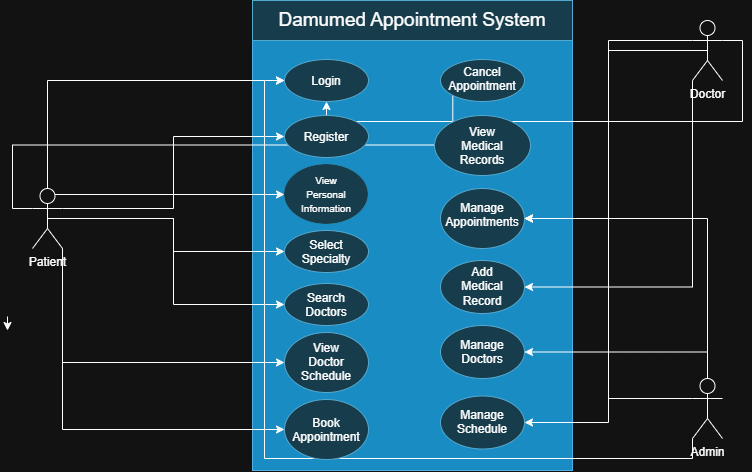

The diagram above was exported from draw.io. Its source (the exported page's mxGraphModel, read from the mxfile embedded in the PNG):
<mxGraphModel dx="1426" dy="829" grid="1" gridSize="12" guides="1" tooltips="1" connect="1" arrows="1" fold="1" page="1" pageScale="1" pageWidth="827" pageHeight="1169" math="0" shadow="0">
  <root>
    <mxCell id="0" />
    <mxCell id="1" parent="0" />
    <mxCell id="UvH5J4tfpyx-YBp56IKK-1" edge="1" parent="1" style="edgeStyle=orthogonalEdgeStyle;rounded=0;orthogonalLoop=1;jettySize=auto;html=1;defaultLabelBackgroundColor=page;" value="">
      <mxGeometry relative="1" as="geometry">
        <mxPoint x="35" y="356" as="sourcePoint" />
        <mxPoint x="35" y="369.9999999999999" as="targetPoint" />
      </mxGeometry>
    </mxCell>
    <mxCell id="_NhIpxopKjwttPrgqEQz-9" parent="1" style="rounded=0;whiteSpace=wrap;html=1;fillColor=#1ba1e2;fontColor=#ffffff;strokeColor=#006EAF;" value="" vertex="1">
      <mxGeometry height="440" width="320" x="280" y="70" as="geometry" />
    </mxCell>
    <mxCell id="_NhIpxopKjwttPrgqEQz-27" edge="1" parent="1" source="_NhIpxopKjwttPrgqEQz-1" style="edgeStyle=orthogonalEdgeStyle;rounded=0;orthogonalLoop=1;jettySize=auto;html=1;exitX=0.5;exitY=0;exitDx=0;exitDy=0;exitPerimeter=0;entryX=0;entryY=0.5;entryDx=0;entryDy=0;defaultLabelBackgroundColor=page;" target="_NhIpxopKjwttPrgqEQz-10">
      <mxGeometry relative="1" as="geometry" />
    </mxCell>
    <mxCell id="_NhIpxopKjwttPrgqEQz-28" edge="1" parent="1" source="_NhIpxopKjwttPrgqEQz-1" style="edgeStyle=orthogonalEdgeStyle;rounded=0;orthogonalLoop=1;jettySize=auto;html=1;exitX=0.75;exitY=0.1;exitDx=0;exitDy=0;exitPerimeter=0;entryX=0;entryY=0.5;entryDx=0;entryDy=0;defaultLabelBackgroundColor=page;" target="_NhIpxopKjwttPrgqEQz-11">
      <mxGeometry relative="1" as="geometry" />
    </mxCell>
    <mxCell id="_NhIpxopKjwttPrgqEQz-30" edge="1" parent="1" source="_NhIpxopKjwttPrgqEQz-1" style="edgeStyle=orthogonalEdgeStyle;rounded=0;orthogonalLoop=1;jettySize=auto;html=1;exitX=1;exitY=0.3333333333333333;exitDx=0;exitDy=0;exitPerimeter=0;entryX=0;entryY=0.5;entryDx=0;entryDy=0;defaultLabelBackgroundColor=page;strokeColor=light-dark(#000000,#FFFFFF);" target="_NhIpxopKjwttPrgqEQz-12">
      <mxGeometry relative="1" as="geometry" />
    </mxCell>
    <mxCell id="_NhIpxopKjwttPrgqEQz-31" edge="1" parent="1" source="_NhIpxopKjwttPrgqEQz-1" style="edgeStyle=orthogonalEdgeStyle;rounded=0;orthogonalLoop=1;jettySize=auto;html=1;exitX=0.5;exitY=0.5;exitDx=0;exitDy=0;exitPerimeter=0;entryX=0;entryY=0.5;entryDx=0;entryDy=0;defaultLabelBackgroundColor=page;" target="_NhIpxopKjwttPrgqEQz-13">
      <mxGeometry relative="1" as="geometry" />
    </mxCell>
    <mxCell id="_NhIpxopKjwttPrgqEQz-32" edge="1" parent="1" source="_NhIpxopKjwttPrgqEQz-1" style="edgeStyle=orthogonalEdgeStyle;rounded=0;orthogonalLoop=1;jettySize=auto;html=1;exitX=0.5;exitY=0.5;exitDx=0;exitDy=0;exitPerimeter=0;entryX=0;entryY=0.5;entryDx=0;entryDy=0;defaultLabelBackgroundColor=page;" target="_NhIpxopKjwttPrgqEQz-14">
      <mxGeometry relative="1" as="geometry" />
    </mxCell>
    <mxCell id="_NhIpxopKjwttPrgqEQz-33" edge="1" parent="1" source="_NhIpxopKjwttPrgqEQz-1" style="edgeStyle=orthogonalEdgeStyle;rounded=0;orthogonalLoop=1;jettySize=auto;html=1;exitX=1;exitY=1;exitDx=0;exitDy=0;exitPerimeter=0;entryX=0;entryY=0.5;entryDx=0;entryDy=0;defaultLabelBackgroundColor=page;" target="_NhIpxopKjwttPrgqEQz-15">
      <mxGeometry relative="1" as="geometry" />
    </mxCell>
    <mxCell id="_NhIpxopKjwttPrgqEQz-34" edge="1" parent="1" source="_NhIpxopKjwttPrgqEQz-1" style="edgeStyle=orthogonalEdgeStyle;rounded=0;orthogonalLoop=1;jettySize=auto;html=1;exitX=1;exitY=1;exitDx=0;exitDy=0;exitPerimeter=0;entryX=0;entryY=0.5;entryDx=0;entryDy=0;defaultLabelBackgroundColor=page;" target="_NhIpxopKjwttPrgqEQz-16">
      <mxGeometry relative="1" as="geometry" />
    </mxCell>
    <mxCell id="_NhIpxopKjwttPrgqEQz-49" edge="1" parent="1" source="_NhIpxopKjwttPrgqEQz-1" style="edgeStyle=orthogonalEdgeStyle;rounded=0;orthogonalLoop=1;jettySize=auto;html=1;exitX=0;exitY=0.3333333333333333;exitDx=0;exitDy=0;exitPerimeter=0;entryX=0;entryY=0;entryDx=0;entryDy=0;defaultLabelBackgroundColor=page;" target="_NhIpxopKjwttPrgqEQz-18">
      <mxGeometry relative="1" as="geometry" />
    </mxCell>
    <mxCell id="_NhIpxopKjwttPrgqEQz-1" parent="1" style="shape=umlActor;verticalLabelPosition=bottom;verticalAlign=top;html=1;labelPerimeter=1;" value="Patient&lt;div&gt;&lt;br&gt;&lt;/div&gt;" vertex="1">
      <mxGeometry height="60" width="30" x="60" y="228" as="geometry" />
    </mxCell>
    <mxCell id="_NhIpxopKjwttPrgqEQz-41" edge="1" parent="1" source="_NhIpxopKjwttPrgqEQz-2" style="edgeStyle=orthogonalEdgeStyle;rounded=0;orthogonalLoop=1;jettySize=auto;html=1;exitX=0;exitY=0.3333333333333333;exitDx=0;exitDy=0;exitPerimeter=0;entryX=1;entryY=0.5;entryDx=0;entryDy=0;defaultLabelBackgroundColor=page;" target="_NhIpxopKjwttPrgqEQz-21">
      <mxGeometry relative="1" as="geometry" />
    </mxCell>
    <mxCell id="_NhIpxopKjwttPrgqEQz-44" edge="1" parent="1" source="_NhIpxopKjwttPrgqEQz-2" style="edgeStyle=orthogonalEdgeStyle;rounded=0;orthogonalLoop=1;jettySize=auto;html=1;exitX=0.5;exitY=0;exitDx=0;exitDy=0;exitPerimeter=0;entryX=1;entryY=0.5;entryDx=0;entryDy=0;defaultLabelBackgroundColor=page;" target="_NhIpxopKjwttPrgqEQz-21">
      <mxGeometry relative="1" as="geometry" />
    </mxCell>
    <mxCell id="_NhIpxopKjwttPrgqEQz-45" edge="1" parent="1" source="_NhIpxopKjwttPrgqEQz-2" style="edgeStyle=orthogonalEdgeStyle;rounded=0;orthogonalLoop=1;jettySize=auto;html=1;exitX=0.5;exitY=0;exitDx=0;exitDy=0;exitPerimeter=0;defaultLabelBackgroundColor=page;" target="_NhIpxopKjwttPrgqEQz-23">
      <mxGeometry relative="1" as="geometry" />
    </mxCell>
    <mxCell id="_NhIpxopKjwttPrgqEQz-47" edge="1" parent="1" source="_NhIpxopKjwttPrgqEQz-2" style="edgeStyle=orthogonalEdgeStyle;rounded=0;orthogonalLoop=1;jettySize=auto;html=1;exitX=0;exitY=1;exitDx=0;exitDy=0;exitPerimeter=0;entryX=0;entryY=0.5;entryDx=0;entryDy=0;defaultLabelBackgroundColor=page;" target="_NhIpxopKjwttPrgqEQz-10">
      <mxGeometry relative="1" as="geometry" />
    </mxCell>
    <mxCell id="_NhIpxopKjwttPrgqEQz-2" parent="1" style="shape=umlActor;verticalLabelPosition=bottom;verticalAlign=top;html=1;labelPerimeter=1;" value="Admin" vertex="1">
      <mxGeometry height="60" width="30" x="720" y="418" as="geometry" />
    </mxCell>
    <mxCell id="_NhIpxopKjwttPrgqEQz-40" edge="1" parent="1" source="_NhIpxopKjwttPrgqEQz-3" style="edgeStyle=orthogonalEdgeStyle;rounded=0;orthogonalLoop=1;jettySize=auto;html=1;exitX=0;exitY=0.3333333333333333;exitDx=0;exitDy=0;exitPerimeter=0;entryX=1;entryY=0.5;entryDx=0;entryDy=0;defaultLabelBackgroundColor=page;" target="_NhIpxopKjwttPrgqEQz-21">
      <mxGeometry relative="1" as="geometry" />
    </mxCell>
    <mxCell id="_NhIpxopKjwttPrgqEQz-42" edge="1" parent="1" source="_NhIpxopKjwttPrgqEQz-3" style="edgeStyle=orthogonalEdgeStyle;rounded=0;orthogonalLoop=1;jettySize=auto;html=1;exitX=0;exitY=1;exitDx=0;exitDy=0;exitPerimeter=0;entryX=1;entryY=0.5;entryDx=0;entryDy=0;defaultLabelBackgroundColor=page;" target="_NhIpxopKjwttPrgqEQz-22">
      <mxGeometry relative="1" as="geometry" />
    </mxCell>
    <mxCell id="_NhIpxopKjwttPrgqEQz-43" edge="1" parent="1" source="_NhIpxopKjwttPrgqEQz-3" style="edgeStyle=orthogonalEdgeStyle;rounded=0;orthogonalLoop=1;jettySize=auto;html=1;exitX=0.5;exitY=0.5;exitDx=0;exitDy=0;exitPerimeter=0;entryX=1;entryY=0.5;entryDx=0;entryDy=0;defaultLabelBackgroundColor=page;" target="_NhIpxopKjwttPrgqEQz-24">
      <mxGeometry relative="1" as="geometry" />
    </mxCell>
    <mxCell id="_NhIpxopKjwttPrgqEQz-48" edge="1" parent="1" source="_NhIpxopKjwttPrgqEQz-3" style="edgeStyle=orthogonalEdgeStyle;rounded=0;orthogonalLoop=1;jettySize=auto;html=1;exitX=1;exitY=0.3333333333333333;exitDx=0;exitDy=0;exitPerimeter=0;entryX=0.5;entryY=1;entryDx=0;entryDy=0;defaultLabelBackgroundColor=page;" target="_NhIpxopKjwttPrgqEQz-10">
      <mxGeometry relative="1" as="geometry" />
    </mxCell>
    <mxCell id="_NhIpxopKjwttPrgqEQz-3" parent="1" style="shape=umlActor;verticalLabelPosition=bottom;verticalAlign=top;html=1;labelPerimeter=1;" value="Doctor" vertex="1">
      <mxGeometry height="60" width="30" x="720" y="60" as="geometry" />
    </mxCell>
    <mxCell id="_NhIpxopKjwttPrgqEQz-8" parent="1" style="rounded=0;whiteSpace=wrap;html=1;fillColor=#b1ddf0;strokeColor=#10739e;" value="&lt;font style=&quot;font-size: 19px;&quot;&gt;Damumed Appointment System&lt;/font&gt;" vertex="1">
      <mxGeometry height="40" width="320" x="280" y="40" as="geometry" />
    </mxCell>
    <mxCell id="_NhIpxopKjwttPrgqEQz-10" parent="1" style="ellipse;whiteSpace=wrap;html=1;shapeInside=1;fillColor=#b1ddf0;strokeColor=#10739e;" value="Login" vertex="1">
      <mxGeometry height="42" width="84" x="312" y="99" as="geometry" />
    </mxCell>
    <mxCell id="_NhIpxopKjwttPrgqEQz-11" parent="1" style="ellipse;whiteSpace=wrap;html=1;shapeInside=1;fillColor=#b1ddf0;strokeColor=#10739e;" value="Register" vertex="1">
      <mxGeometry height="42" width="84" x="312" y="155" as="geometry" />
    </mxCell>
    <mxCell id="_NhIpxopKjwttPrgqEQz-12" parent="1" style="ellipse;whiteSpace=wrap;html=1;shapeInside=1;fillColor=#b1ddf0;strokeColor=#10739e;strokeWidth=0;" value="&lt;font style=&quot;font-size: 10px;&quot;&gt;View Personal Information&lt;/font&gt;" vertex="1">
      <mxGeometry height="60" width="84" x="312" y="204" as="geometry" />
    </mxCell>
    <mxCell id="_NhIpxopKjwttPrgqEQz-13" parent="1" style="ellipse;whiteSpace=wrap;html=1;shapeInside=1;fillColor=#b1ddf0;strokeColor=#10739e;" value="Select Specialty" vertex="1">
      <mxGeometry height="42" width="84" x="312" y="270" as="geometry" />
    </mxCell>
    <mxCell id="_NhIpxopKjwttPrgqEQz-14" parent="1" style="ellipse;whiteSpace=wrap;html=1;shapeInside=1;fillColor=#b1ddf0;strokeColor=#10739e;" value="Search Doctors" vertex="1">
      <mxGeometry height="42" width="84" x="312" y="323" as="geometry" />
    </mxCell>
    <mxCell id="_NhIpxopKjwttPrgqEQz-15" parent="1" style="ellipse;whiteSpace=wrap;html=1;shapeInside=1;fillColor=#b1ddf0;strokeColor=#10739e;" value="View Doctor Schedule" vertex="1">
      <mxGeometry height="60" width="84" x="312" y="372" as="geometry" />
    </mxCell>
    <mxCell id="_NhIpxopKjwttPrgqEQz-16" parent="1" style="ellipse;whiteSpace=wrap;html=1;shapeInside=1;fillColor=#b1ddf0;strokeColor=#10739e;" value="Book Appointment" vertex="1">
      <mxGeometry height="60" width="84" x="312" y="439" as="geometry" />
    </mxCell>
    <mxCell id="_NhIpxopKjwttPrgqEQz-18" parent="1" style="ellipse;whiteSpace=wrap;html=1;shapeInside=1;fillColor=#b1ddf0;strokeColor=#10739e;" value="Cancel Appointment" vertex="1">
      <mxGeometry height="42" width="84" x="468" y="99" as="geometry" />
    </mxCell>
    <mxCell id="_NhIpxopKjwttPrgqEQz-19" parent="1" style="ellipse;whiteSpace=wrap;html=1;shapeInside=1;fillColor=#b1ddf0;strokeColor=#10739e;align=center;" value="View Medical Records" vertex="1">
      <mxGeometry height="60" width="96" x="462" y="155" as="geometry" />
    </mxCell>
    <mxCell id="_NhIpxopKjwttPrgqEQz-21" parent="1" style="ellipse;whiteSpace=wrap;html=1;shapeInside=1;fillColor=#b1ddf0;strokeColor=#10739e;" value="Manage Appointments" vertex="1">
      <mxGeometry height="60" width="84" x="468" y="228" as="geometry" />
    </mxCell>
    <mxCell id="_NhIpxopKjwttPrgqEQz-22" parent="1" style="ellipse;whiteSpace=wrap;html=1;shapeInside=1;fillColor=#b1ddf0;strokeColor=#10739e;" value="Add Medical Record" vertex="1">
      <mxGeometry height="53" width="84" x="468" y="300" as="geometry" />
    </mxCell>
    <mxCell id="_NhIpxopKjwttPrgqEQz-23" parent="1" style="ellipse;whiteSpace=wrap;html=1;shapeInside=1;fillColor=#b1ddf0;strokeColor=#10739e;" value="Manage Doctors" vertex="1">
      <mxGeometry height="53" width="84" x="468" y="365" as="geometry" />
    </mxCell>
    <mxCell id="_NhIpxopKjwttPrgqEQz-24" parent="1" style="ellipse;whiteSpace=wrap;html=1;shapeInside=1;fillColor=#b1ddf0;strokeColor=#10739e;" value="Manage Schedule" vertex="1">
      <mxGeometry height="53" width="84" x="468" y="435.5" as="geometry" />
    </mxCell>
  </root>
</mxGraphModel>